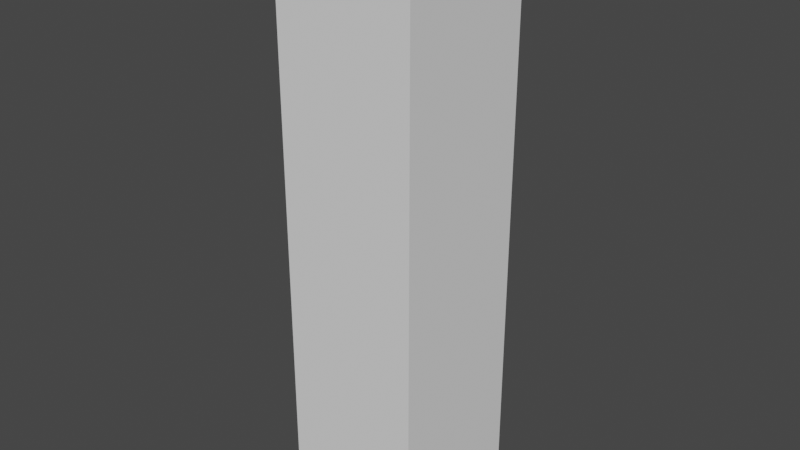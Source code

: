 # Source: glassVerticalPlane.blend  (saved by Blender 2.90.8; exported with 4.5.12 LTS)
import bpy
from mathutils import Matrix  # noqa: F401  (used for matrix-valued properties, if any)

bpy.ops.wm.read_factory_settings(use_empty=True)
scene = bpy.context.scene
scene.name = 'Scene'

# ---- collections
col_collection = bpy.data.collections.new('Collection'); scene.collection.children.link(col_collection)

# ---- world
world_world = bpy.data.worlds.new('World'); scene.world = world_world
world_world.use_nodes = True; world_world.node_tree.nodes.clear()
_N = world_world.node_tree.nodes; _L = world_world.node_tree.links
n0 = _N.new('ShaderNodeOutputWorld'); n0.name = 'World Output'; n0.location = (300, 300)
n1 = _N.new('ShaderNodeBackground'); n1.name = 'Background'; n1.location = (10, 300)
n1.inputs[0].default_value = (0.05088, 0.05088, 0.05088, 1.0)
_L.new(n1.outputs[0], n0.inputs[0])
n0.is_active_output = True
world_world.color = (0.05088, 0.05088, 0.05088)
world_world.use_sun_shadow = False
world_world.sun_shadow_jitter_overblur = 0.0

# ---- meshes
me_glassverticalplane = bpy.data.meshes.new('glassVerticalPlane')
me_glassverticalplane.from_pydata([(-0.4813, 2.0, -0.4977), (-0.4813, -2.0, 0.4977), (-0.4813, -2.0, -0.4977), (-0.4813, 2.0, 0.4977), (0.4813, -2.0, 0.4977), (0.4813, 2.0, 0.4977), (0.4813, -2.0, -0.4977), (0.4813, 2.0, -0.4977)], [], [(0, 1, 2), (3, 4, 1), (5, 6, 4), (7, 2, 6), (4, 2, 1), (3, 7, 5), (0, 3, 1), (3, 5, 4), (5, 7, 6), (7, 0, 2), (4, 6, 2), (3, 0, 7)])
me_glassverticalplane.polygons.foreach_set('use_smooth', [True] * 12)
_k = set([(0, 2), (0, 3), (0, 7), (1, 2), (1, 3), (1, 4), (2, 6), (3, 5), (4, 5), (4, 6), (5, 7), (6, 7)])
me_glassverticalplane.attributes.new('sharp_edge', 'BOOLEAN', 'EDGE').data.foreach_set('value', [ (min(e.vertices), max(e.vertices)) in _k for e in me_glassverticalplane.edges])
_uv = me_glassverticalplane.uv_layers.new(name='UVMap')
_uv.uv.foreach_set('vector', [0.6153, 0.2775, 0.4522, 0.2969, 0.4522, 0.2775, 0.6153, 0.2969, 0.4522, 0.3156, 0.4522, 0.2969, 0.6153, 0.3156, 0.4522, 0.3329, 0.4522, 0.3156, 0.6153, 0.3329, 0.4522, 0.353, 0.4522, 0.3329, 0.4522, 0.3156, 0.439, 0.3329, 0.439, 0.3156, 0.6281, 0.3156, 0.6153, 0.3329, 0.6153, 0.3156, 0.6153, 0.2775, 0.6153, 0.2969, 0.4522, 0.2969, 0.6153, 0.2969, 0.6153, 0.3156, 0.4522, 0.3156, 0.6153, 0.3156, 0.6153, 0.3329, 0.4522, 0.3329, 0.6153, 0.3329, 0.6153, 0.353, 0.4522, 0.353, 0.4522, 0.3156, 0.4522, 0.3329, 0.439, 0.3329, 0.6281, 0.3156, 0.6281, 0.3329, 0.6153, 0.3329])
me_glassverticalplane.use_remesh_fix_poles = True
me_glassverticalplane.use_remesh_preserve_attributes = False
me_glassverticalplane.use_mirror_vertex_groups = False
me_glassverticalplane.update()
me_glassverticalplane.normals_split_custom_set([tuple(v) for v in zip(*[iter([1.0, 0.0, 0.0, 1.0, 0.0, 0.0, 1.0, 0.0, 0.0, 0.0, 0.0, -1.0, 0.0, 0.0, -1.0, 0.0, 0.0, -1.0, -1.0, 0.0, 0.0, -1.0, 0.0, 0.0, -1.0, 0.0, 0.0, 0.0, 0.0, 1.0, 0.0, 0.0, 1.0, 0.0, 0.0, 1.0, 0.0, 1.0, 0.0, 0.0, 1.0, 0.0, 0.0, 1.0, 0.0, 0.0, -1.0, 0.0, 0.0, -1.0, 0.0, 0.0, -1.0, 0.0, 1.0, 0.0, 0.0, 1.0, 0.0, 0.0, 1.0, 0.0, 0.0, 0.0, 0.0, -1.0, 0.0, 0.0, -1.0, 0.0, 0.0, -1.0, -1.0, 0.0, 0.0, -1.0, 0.0, 0.0, -1.0, 0.0, 0.0, 0.0, 0.0, 1.0, 0.0, 0.0, 1.0, 0.0, 0.0, 1.0, 0.0, 1.0, 0.0, 0.0, 1.0, 0.0, 0.0, 1.0, 0.0, 0.0, -1.0, 0.0, 0.0, -1.0, 0.0, 0.0, -1.0, 0.0])] * 3)])

# ---- objects
ob_glassverticalplane = bpy.data.objects.new('glassVerticalPlane', me_glassverticalplane)

# ---- transforms, parenting, visibility, modifiers, constraints
ob_glassverticalplane.location = (0.0, 0.0, 0.0)
ob_glassverticalplane.rotation_euler = (1.571, -0.0, 0.0)
ob_glassverticalplane.lineart.crease_threshold = 0.0

# ---- collection membership
col_collection.objects.link(ob_glassverticalplane)

# ---- scene / render settings (as saved in the file)
scene.frame_start = 1; scene.frame_end = 250; scene.frame_set(1)
scene.render.engine = 'BLENDER_EEVEE_NEXT'
scene.cycles.use_denoising = False
scene.cycles.samples = 128
scene.cycles.sampling_pattern = 'TABULATED_SOBOL'
scene.cycles.use_adaptive_sampling = False
scene.cycles.use_light_tree = False
scene.view_settings.view_transform = 'Filmic'
bpy.context.view_layer.update()

# ---- added for rendering (the .blend has no active camera and no usable light): camera, sun
cam_auto = bpy.data.cameras.new('AutoCamera')
cam_auto.lens = 50.0
cam_auto.sensor_width = 36.0
cam_auto.clip_end = 1000.0
ob_auto_camera = bpy.data.objects.new('AutoCamera', cam_auto)
scene.collection.objects.link(ob_auto_camera)
ob_auto_camera.location = (3.91639, -4.69967, 3.13312)
ob_auto_camera.rotation_euler = (1.09748, -7.21219e-08, 0.694738)
scene.camera = ob_auto_camera
light_auto_sun = bpy.data.lights.new('AutoSun', 'SUN')
light_auto_sun.energy = 3.0
light_auto_sun.angle = 0.0523599
ob_auto_sun = bpy.data.objects.new('AutoSun', light_auto_sun)
scene.collection.objects.link(ob_auto_sun)
ob_auto_sun.rotation_euler = (0.872665, 0.174533, 0.523599)
bpy.context.view_layer.update()
